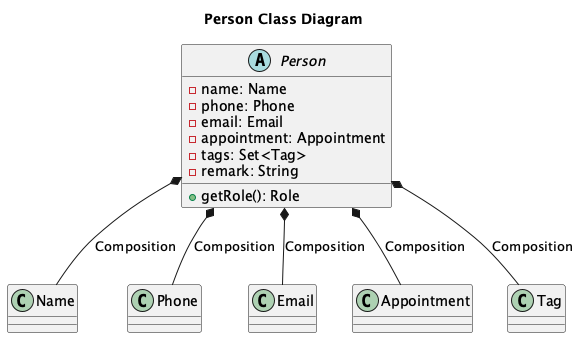

The diagram above was rendered by PlantUML. Its source (embedded in the PNG):
@startuml
title Person Class Diagram
abstract class Person {
    - name: Name
    - phone: Phone
    - email: Email
    - appointment: Appointment
    - tags: Set<Tag>
    - remark: String
    + getRole(): Role
}

Person *-- Name : Composition
Person *-- Phone : Composition
Person *-- Email : Composition
Person *-- Appointment : Composition
Person *-- Tag : Composition

@enduml